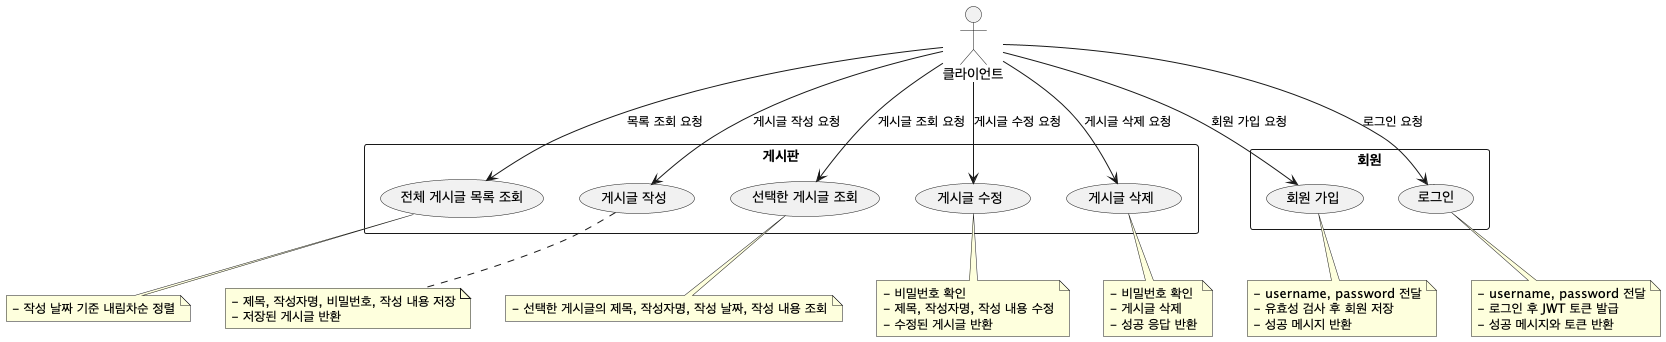

The diagram above was rendered by PlantUML. Its source (embedded in the PNG):
@startuml
actor Client as "클라이언트"

rectangle 게시판 {
    usecase UC1 as "전체 게시글 목록 조회"
    usecase UC2 as "게시글 작성"
    usecase UC3 as "선택한 게시글 조회"
    usecase UC4 as "게시글 수정"
    usecase UC5 as "게시글 삭제"
}

rectangle 회원 {
    usecase UC6 as "회원 가입"
    usecase UC7 as "로그인"
}

Client --> UC1 : "목록 조회 요청"
Client --> UC2 : "게시글 작성 요청"
Client --> UC3 : "게시글 조회 요청"
Client --> UC4 : "게시글 수정 요청"
Client --> UC5 : "게시글 삭제 요청"
Client --> UC6 : "회원 가입 요청"
Client --> UC7 : "로그인 요청"

note bottom of UC1
- 작성 날짜 기준 내림차순 정렬
end note

note bottom of UC2
- 제목, 작성자명, 비밀번호, 작성 내용 저장
- 저장된 게시글 반환
end note

note bottom of UC3
- 선택한 게시글의 제목, 작성자명, 작성 날짜, 작성 내용 조회
end note

note bottom of UC4
- 비밀번호 확인
- 제목, 작성자명, 작성 내용 수정
- 수정된 게시글 반환
end note

note bottom of UC5
- 비밀번호 확인
- 게시글 삭제
- 성공 응답 반환
end note

note bottom of UC6
- username, password 전달
- 유효성 검사 후 회원 저장
- 성공 메시지 반환
end note

note bottom of UC7
- username, password 전달
- 로그인 후 JWT 토큰 발급
- 성공 메시지와 토큰 반환
end note

@enduml